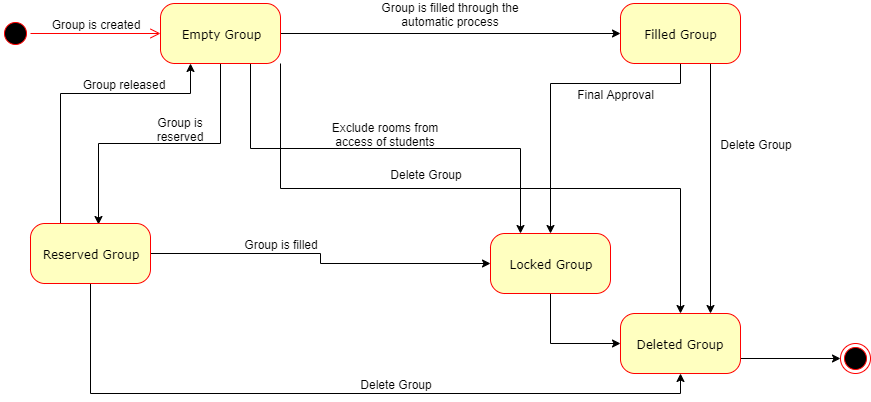

The diagram above was exported from draw.io. Its source (the exported page's mxGraphModel, read from the mxfile embedded in the PNG):
<mxGraphModel dx="1006" dy="542" grid="1" gridSize="10" guides="1" tooltips="1" connect="1" arrows="1" fold="1" page="1" pageScale="1" pageWidth="1100" pageHeight="850" background="#ffffff" math="0" shadow="0">
  <root>
    <mxCell id="0" />
    <mxCell id="1" parent="0" />
    <mxCell id="382b91b5511bd0f7-1" value="" style="ellipse;html=1;shape=startState;fillColor=#000000;strokeColor=#ff0000;rounded=1;shadow=0;comic=0;labelBackgroundColor=none;fontFamily=Verdana;fontSize=12;fontColor=#000000;align=center;direction=south;" parent="1" vertex="1">
      <mxGeometry x="80" y="135" width="30" height="30" as="geometry" />
    </mxCell>
    <mxCell id="pkxUua4wh7tkjt0gEuM8-3" value="" style="edgeStyle=orthogonalEdgeStyle;rounded=0;orthogonalLoop=1;jettySize=auto;html=1;" edge="1" parent="1" source="382b91b5511bd0f7-6" target="pkxUua4wh7tkjt0gEuM8-2">
      <mxGeometry relative="1" as="geometry" />
    </mxCell>
    <mxCell id="pkxUua4wh7tkjt0gEuM8-21" style="edgeStyle=orthogonalEdgeStyle;rounded=0;orthogonalLoop=1;jettySize=auto;html=1;exitX=0.75;exitY=1;exitDx=0;exitDy=0;entryX=0.25;entryY=0;entryDx=0;entryDy=0;" edge="1" parent="1" source="382b91b5511bd0f7-6" target="pkxUua4wh7tkjt0gEuM8-14">
      <mxGeometry relative="1" as="geometry" />
    </mxCell>
    <mxCell id="pkxUua4wh7tkjt0gEuM8-26" style="edgeStyle=orthogonalEdgeStyle;rounded=0;orthogonalLoop=1;jettySize=auto;html=1;exitX=0.5;exitY=1;exitDx=0;exitDy=0;entryX=0.569;entryY=0.017;entryDx=0;entryDy=0;entryPerimeter=0;" edge="1" parent="1" source="382b91b5511bd0f7-6" target="pkxUua4wh7tkjt0gEuM8-9">
      <mxGeometry relative="1" as="geometry" />
    </mxCell>
    <mxCell id="pkxUua4wh7tkjt0gEuM8-32" style="edgeStyle=orthogonalEdgeStyle;rounded=0;orthogonalLoop=1;jettySize=auto;html=1;exitX=1;exitY=1;exitDx=0;exitDy=0;entryX=0.5;entryY=0;entryDx=0;entryDy=0;" edge="1" parent="1" source="382b91b5511bd0f7-6" target="pkxUua4wh7tkjt0gEuM8-31">
      <mxGeometry relative="1" as="geometry" />
    </mxCell>
    <mxCell id="382b91b5511bd0f7-6" value="Empty Group" style="rounded=1;whiteSpace=wrap;html=1;arcSize=24;fillColor=#ffffc0;strokeColor=#ff0000;shadow=0;comic=0;labelBackgroundColor=none;fontFamily=Verdana;fontSize=12;fontColor=#000000;align=center;" parent="1" vertex="1">
      <mxGeometry x="240" y="120" width="120" height="60" as="geometry" />
    </mxCell>
    <mxCell id="pkxUua4wh7tkjt0gEuM8-18" style="edgeStyle=orthogonalEdgeStyle;rounded=0;orthogonalLoop=1;jettySize=auto;html=1;entryX=0;entryY=0.5;entryDx=0;entryDy=0;" edge="1" parent="1" source="pkxUua4wh7tkjt0gEuM8-9" target="pkxUua4wh7tkjt0gEuM8-14">
      <mxGeometry relative="1" as="geometry" />
    </mxCell>
    <mxCell id="pkxUua4wh7tkjt0gEuM8-27" style="edgeStyle=orthogonalEdgeStyle;rounded=0;orthogonalLoop=1;jettySize=auto;html=1;exitX=0.25;exitY=0;exitDx=0;exitDy=0;entryX=0.25;entryY=1;entryDx=0;entryDy=0;" edge="1" parent="1" source="pkxUua4wh7tkjt0gEuM8-9" target="382b91b5511bd0f7-6">
      <mxGeometry relative="1" as="geometry">
        <Array as="points">
          <mxPoint x="140" y="210" />
          <mxPoint x="270" y="210" />
        </Array>
      </mxGeometry>
    </mxCell>
    <mxCell id="pkxUua4wh7tkjt0gEuM8-35" style="edgeStyle=orthogonalEdgeStyle;rounded=0;orthogonalLoop=1;jettySize=auto;html=1;exitX=0.5;exitY=1;exitDx=0;exitDy=0;entryX=0.5;entryY=1;entryDx=0;entryDy=0;" edge="1" parent="1" source="pkxUua4wh7tkjt0gEuM8-9" target="pkxUua4wh7tkjt0gEuM8-31">
      <mxGeometry relative="1" as="geometry" />
    </mxCell>
    <mxCell id="pkxUua4wh7tkjt0gEuM8-9" value="Reserved Group" style="rounded=1;whiteSpace=wrap;html=1;arcSize=24;fillColor=#ffffc0;strokeColor=#ff0000;shadow=0;comic=0;labelBackgroundColor=none;fontFamily=Verdana;fontSize=12;fontColor=#000000;align=center;" vertex="1" parent="1">
      <mxGeometry x="110" y="340" width="120" height="60" as="geometry" />
    </mxCell>
    <mxCell id="pkxUua4wh7tkjt0gEuM8-16" style="edgeStyle=orthogonalEdgeStyle;rounded=0;orthogonalLoop=1;jettySize=auto;html=1;" edge="1" parent="1" source="pkxUua4wh7tkjt0gEuM8-2" target="pkxUua4wh7tkjt0gEuM8-14">
      <mxGeometry relative="1" as="geometry">
        <mxPoint x="760" y="290" as="targetPoint" />
        <Array as="points">
          <mxPoint x="760" y="200" />
          <mxPoint x="630" y="200" />
        </Array>
      </mxGeometry>
    </mxCell>
    <mxCell id="pkxUua4wh7tkjt0gEuM8-33" style="edgeStyle=orthogonalEdgeStyle;rounded=0;orthogonalLoop=1;jettySize=auto;html=1;exitX=0.75;exitY=1;exitDx=0;exitDy=0;entryX=0.75;entryY=0;entryDx=0;entryDy=0;" edge="1" parent="1" source="pkxUua4wh7tkjt0gEuM8-2" target="pkxUua4wh7tkjt0gEuM8-31">
      <mxGeometry relative="1" as="geometry" />
    </mxCell>
    <mxCell id="pkxUua4wh7tkjt0gEuM8-2" value="Filled Group" style="rounded=1;whiteSpace=wrap;html=1;arcSize=24;fillColor=#ffffc0;strokeColor=#ff0000;shadow=0;comic=0;labelBackgroundColor=none;fontFamily=Verdana;fontSize=12;fontColor=#000000;align=center;" vertex="1" parent="1">
      <mxGeometry x="700" y="120" width="120" height="60" as="geometry" />
    </mxCell>
    <mxCell id="2a3bc250acf0617d-9" style="edgeStyle=orthogonalEdgeStyle;html=1;labelBackgroundColor=none;endArrow=open;endSize=8;strokeColor=#ff0000;fontFamily=Verdana;fontSize=12;align=left;" parent="1" source="382b91b5511bd0f7-1" target="382b91b5511bd0f7-6" edge="1">
      <mxGeometry relative="1" as="geometry" />
    </mxCell>
    <mxCell id="pkxUua4wh7tkjt0gEuM8-1" value="Group is created" style="text;html=1;strokeColor=none;fillColor=none;align=center;verticalAlign=middle;whiteSpace=wrap;rounded=0;" vertex="1" parent="1">
      <mxGeometry x="120" y="130" width="110" height="20" as="geometry" />
    </mxCell>
    <mxCell id="pkxUua4wh7tkjt0gEuM8-4" value="Group is filled through the automatic process" style="text;html=1;strokeColor=none;fillColor=none;align=center;verticalAlign=middle;whiteSpace=wrap;rounded=0;" vertex="1" parent="1">
      <mxGeometry x="440" y="120" width="180" height="20" as="geometry" />
    </mxCell>
    <mxCell id="pkxUua4wh7tkjt0gEuM8-11" value="Group is reserved" style="text;html=1;strokeColor=none;fillColor=none;align=center;verticalAlign=middle;whiteSpace=wrap;rounded=0;" vertex="1" parent="1">
      <mxGeometry x="230" y="230" width="60" height="30" as="geometry" />
    </mxCell>
    <mxCell id="pkxUua4wh7tkjt0gEuM8-34" style="edgeStyle=orthogonalEdgeStyle;rounded=0;orthogonalLoop=1;jettySize=auto;html=1;exitX=0.5;exitY=1;exitDx=0;exitDy=0;entryX=0;entryY=0.5;entryDx=0;entryDy=0;" edge="1" parent="1" source="pkxUua4wh7tkjt0gEuM8-14" target="pkxUua4wh7tkjt0gEuM8-31">
      <mxGeometry relative="1" as="geometry" />
    </mxCell>
    <mxCell id="pkxUua4wh7tkjt0gEuM8-14" value="Locked Group" style="rounded=1;whiteSpace=wrap;html=1;arcSize=24;fillColor=#ffffc0;strokeColor=#ff0000;shadow=0;comic=0;labelBackgroundColor=none;fontFamily=Verdana;fontSize=12;fontColor=#000000;align=center;" vertex="1" parent="1">
      <mxGeometry x="570" y="350" width="120" height="60" as="geometry" />
    </mxCell>
    <mxCell id="pkxUua4wh7tkjt0gEuM8-17" value="Final Approval" style="text;html=1;strokeColor=none;fillColor=none;align=center;verticalAlign=middle;whiteSpace=wrap;rounded=0;" vertex="1" parent="1">
      <mxGeometry x="630" y="200" width="130" height="20" as="geometry" />
    </mxCell>
    <mxCell id="pkxUua4wh7tkjt0gEuM8-19" value="Group is filled" style="text;html=1;strokeColor=none;fillColor=none;align=center;verticalAlign=middle;whiteSpace=wrap;rounded=0;" vertex="1" parent="1">
      <mxGeometry x="320" y="350" width="80" height="20" as="geometry" />
    </mxCell>
    <mxCell id="pkxUua4wh7tkjt0gEuM8-22" value="Exclude rooms from access of students" style="text;html=1;strokeColor=none;fillColor=none;align=center;verticalAlign=middle;whiteSpace=wrap;rounded=0;" vertex="1" parent="1">
      <mxGeometry x="400" y="240" width="130" height="20" as="geometry" />
    </mxCell>
    <mxCell id="pkxUua4wh7tkjt0gEuM8-29" value="Group released" style="text;html=1;strokeColor=none;fillColor=none;align=center;verticalAlign=middle;whiteSpace=wrap;rounded=0;" vertex="1" parent="1">
      <mxGeometry x="155" y="190" width="95" height="20" as="geometry" />
    </mxCell>
    <mxCell id="pkxUua4wh7tkjt0gEuM8-40" style="edgeStyle=orthogonalEdgeStyle;rounded=0;orthogonalLoop=1;jettySize=auto;html=1;exitX=1;exitY=0.75;exitDx=0;exitDy=0;" edge="1" parent="1" source="pkxUua4wh7tkjt0gEuM8-31" target="pkxUua4wh7tkjt0gEuM8-39">
      <mxGeometry relative="1" as="geometry" />
    </mxCell>
    <mxCell id="pkxUua4wh7tkjt0gEuM8-31" value="Deleted Group" style="rounded=1;whiteSpace=wrap;html=1;arcSize=24;fillColor=#ffffc0;strokeColor=#ff0000;shadow=0;comic=0;labelBackgroundColor=none;fontFamily=Verdana;fontSize=12;fontColor=#000000;align=center;" vertex="1" parent="1">
      <mxGeometry x="700" y="430" width="120" height="60" as="geometry" />
    </mxCell>
    <mxCell id="pkxUua4wh7tkjt0gEuM8-36" value="Delete Group" style="text;html=1;strokeColor=none;fillColor=none;align=center;verticalAlign=middle;whiteSpace=wrap;rounded=0;" vertex="1" parent="1">
      <mxGeometry x="430" y="490" width="90" height="20" as="geometry" />
    </mxCell>
    <mxCell id="pkxUua4wh7tkjt0gEuM8-37" value="Delete Group" style="text;html=1;strokeColor=none;fillColor=none;align=center;verticalAlign=middle;whiteSpace=wrap;rounded=0;" vertex="1" parent="1">
      <mxGeometry x="460" y="280" width="90" height="20" as="geometry" />
    </mxCell>
    <mxCell id="pkxUua4wh7tkjt0gEuM8-38" value="Delete Group" style="text;html=1;strokeColor=none;fillColor=none;align=center;verticalAlign=middle;whiteSpace=wrap;rounded=0;" vertex="1" parent="1">
      <mxGeometry x="790" y="250" width="90" height="20" as="geometry" />
    </mxCell>
    <mxCell id="pkxUua4wh7tkjt0gEuM8-39" value="" style="ellipse;html=1;shape=endState;fillColor=#000000;strokeColor=#ff0000;" vertex="1" parent="1">
      <mxGeometry x="920" y="460" width="30" height="30" as="geometry" />
    </mxCell>
  </root>
</mxGraphModel>